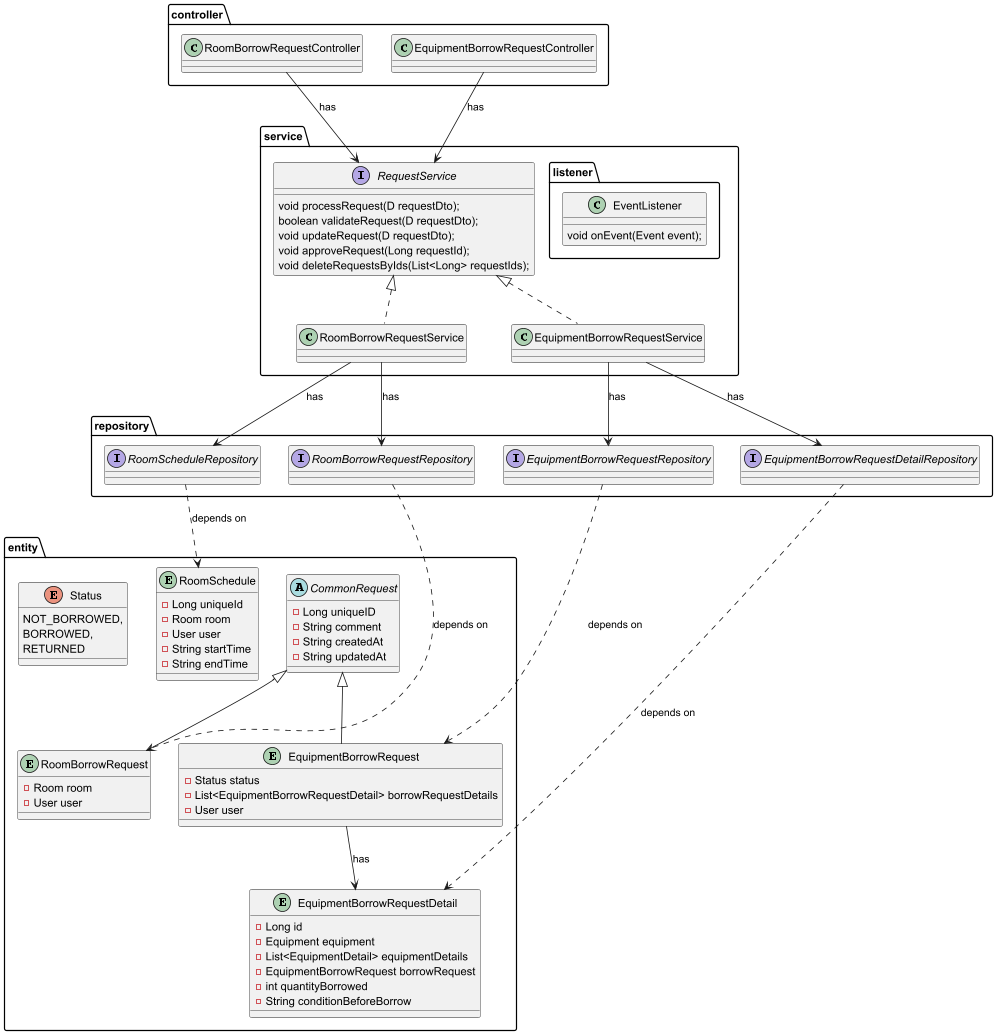

The diagram above was rendered by PlantUML. Its source (embedded in the PNG):
@startuml
package controller {
    class EquipmentBorrowRequestController
    class RoomBorrowRequestController
}

package service {
    interface RequestService {
        void processRequest(D requestDto);
        boolean validateRequest(D requestDto);
        void updateRequest(D requestDto);
        void approveRequest(Long requestId);
        void deleteRequestsByIds(List<Long> requestIds);
    }

    class RoomBorrowRequestService implements RequestService
    class EquipmentBorrowRequestService implements RequestService

    package listener {
    class EventListener {
        void onEvent(Event event);
    }
    }
}

package repository {
    interface EquipmentBorrowRequestRepository
    interface EquipmentBorrowRequestDetailRepository
    interface RoomBorrowRequestRepository
    interface RoomScheduleRepository
}

EquipmentBorrowRequestController --> RequestService : has
RoomBorrowRequestController -> RequestService : has
EquipmentBorrowRequestService --> EquipmentBorrowRequestRepository : has
RoomBorrowRequestService -> RoomBorrowRequestRepository : has
EquipmentBorrowRequestService --> EquipmentBorrowRequestDetailRepository : has
RoomBorrowRequestService -> RoomScheduleRepository : has

package entity {
abstract class CommonRequest {
    -Long uniqueID
    -String comment
    -String createdAt
    -String updatedAt
}
entity EquipmentBorrowRequest extends CommonRequest{
    -Status status
    -List<EquipmentBorrowRequestDetail> borrowRequestDetails
    -User user
}
entity EquipmentBorrowRequestDetail {
    -Long id
    -Equipment equipment
    -List<EquipmentDetail> equipmentDetails
    -EquipmentBorrowRequest borrowRequest
    -int quantityBorrowed
    -String conditionBeforeBorrow
}
entity RoomBorrowRequest extends CommonRequest{
    -Room room
    -User user
}
entity RoomSchedule {
    -Long uniqueId
    -Room room
    -User user
    -String startTime
    -String endTime
}
enum Status {
    NOT_BORROWED,
    BORROWED,
    RETURNED
}
EquipmentBorrowRequest --> EquipmentBorrowRequestDetail : has
}

EquipmentBorrowRequestRepository ..> EquipmentBorrowRequest : depends on
EquipmentBorrowRequestDetailRepository ..> EquipmentBorrowRequestDetail : depends on
RoomBorrowRequestRepository ..> RoomBorrowRequest : depends on
RoomScheduleRepository ..> RoomSchedule : depends on
@enduml